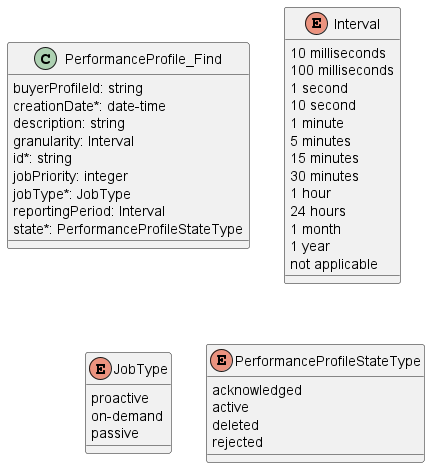

The diagram above was rendered by PlantUML. Its source (embedded in the PNG):
@startuml useCase2Model

class PerformanceProfile_Find {

    buyerProfileId: string
    creationDate*: date-time
    description: string
    granularity: Interval
    id*: string
    jobPriority: integer
    jobType*: JobType
    reportingPeriod: Interval
    state*: PerformanceProfileStateType
}

enum Interval {

    10 milliseconds
    100 milliseconds
    1 second
    10 second
    1 minute
    5 minutes
    15 minutes
    30 minutes
    1 hour
    24 hours
    1 month
    1 year
    not applicable
}

enum JobType {

    proactive
    on-demand
    passive
}

enum PerformanceProfileStateType {

    acknowledged
    active
    deleted
    rejected
}

@enduml